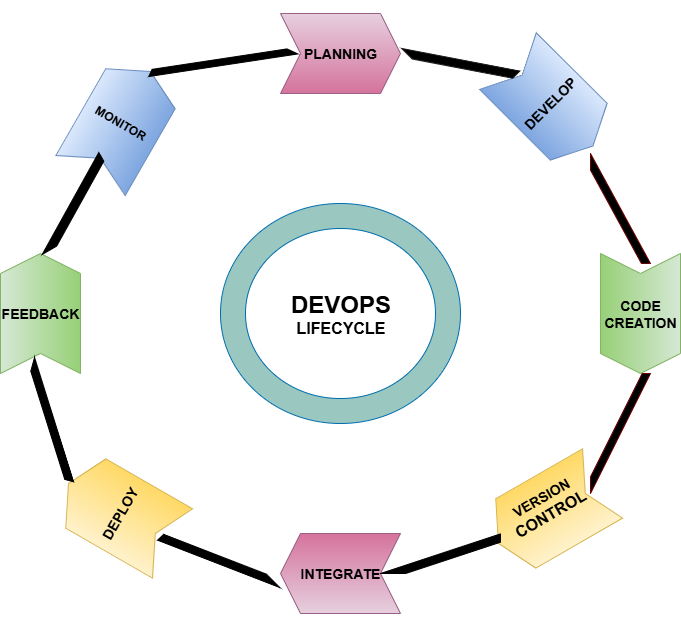

The diagram above was exported from draw.io. Its source (the exported page's mxGraphModel, read from the mxfile embedded in the PNG):
<mxGraphModel dx="1110" dy="599" grid="1" gridSize="10" guides="1" tooltips="1" connect="1" arrows="1" fold="1" page="1" pageScale="1" pageWidth="827" pageHeight="1169" math="0" shadow="0">
  <root>
    <mxCell id="0" />
    <mxCell id="1" parent="0" />
    <mxCell id="hyn7PzRs62b-yIqnviZV-11" value="&lt;b&gt;&lt;font style=&quot;font-size: 14px;&quot;&gt;PLANNING&lt;/font&gt;&lt;/b&gt;" style="shape=step;perimeter=stepPerimeter;whiteSpace=wrap;html=1;fixedSize=1;fillColor=#e6d0de;gradientColor=#d5739d;strokeColor=#996185;" vertex="1" parent="1">
      <mxGeometry x="320" y="80" width="120" height="80" as="geometry" />
    </mxCell>
    <mxCell id="hyn7PzRs62b-yIqnviZV-12" value="&lt;b&gt;&lt;font style=&quot;font-size: 14px;&quot;&gt;DEVELOP&lt;/font&gt;&lt;/b&gt;" style="shape=step;perimeter=stepPerimeter;whiteSpace=wrap;html=1;fixedSize=1;direction=south;rotation=-45;fillColor=#dae8fc;gradientColor=#7ea6e0;strokeColor=#6c8ebf;" vertex="1" parent="1">
      <mxGeometry x="550" y="110" width="80" height="120" as="geometry" />
    </mxCell>
    <mxCell id="hyn7PzRs62b-yIqnviZV-13" value="&lt;span style=&quot;font-size: 14px;&quot;&gt;&lt;b&gt;CODE&lt;/b&gt;&lt;/span&gt;&lt;div style=&quot;text-align: left;&quot;&gt;&lt;span style=&quot;font-size: 14px;&quot;&gt;&lt;b&gt;CREATION&lt;/b&gt;&lt;/span&gt;&lt;/div&gt;" style="shape=step;perimeter=stepPerimeter;whiteSpace=wrap;html=1;fixedSize=1;direction=south;fillColor=#d5e8d4;gradientColor=#97d077;strokeColor=#82b366;" vertex="1" parent="1">
      <mxGeometry x="640" y="320" width="80" height="120" as="geometry" />
    </mxCell>
    <mxCell id="hyn7PzRs62b-yIqnviZV-14" value="&lt;b style=&quot;&quot;&gt;&lt;font style=&quot;font-size: 14px;&quot;&gt;VERSION&lt;/font&gt;&lt;/b&gt;&lt;div&gt;&lt;div style=&quot;text-align: left;&quot;&gt;&lt;b&gt;&lt;font size=&quot;3&quot;&gt;CONTROL&lt;/font&gt;&lt;/b&gt;&lt;/div&gt;&lt;div&gt;&lt;span style=&quot;font-size: 14px;&quot;&gt;&lt;b&gt;&lt;br&gt;&lt;/b&gt;&lt;/span&gt;&lt;/div&gt;&lt;/div&gt;" style="shape=step;perimeter=stepPerimeter;whiteSpace=wrap;html=1;fixedSize=1;direction=west;rotation=-30;fillColor=#fff2cc;gradientColor=#ffd966;strokeColor=#d6b656;" vertex="1" parent="1">
      <mxGeometry x="530" y="540" width="120" height="80" as="geometry" />
    </mxCell>
    <mxCell id="hyn7PzRs62b-yIqnviZV-15" value="&lt;div style=&quot;&quot;&gt;&lt;span style=&quot;font-size: 14px; background-color: transparent; color: light-dark(rgb(0, 0, 0), rgb(255, 255, 255));&quot;&gt;&lt;b&gt;INTEGRATE&lt;/b&gt;&lt;/span&gt;&lt;/div&gt;" style="shape=step;perimeter=stepPerimeter;whiteSpace=wrap;html=1;fixedSize=1;direction=west;fillColor=#e6d0de;gradientColor=#d5739d;strokeColor=#996185;align=center;" vertex="1" parent="1">
      <mxGeometry x="320" y="600" width="120" height="80" as="geometry" />
    </mxCell>
    <mxCell id="hyn7PzRs62b-yIqnviZV-16" value="&lt;b&gt;&lt;font style=&quot;font-size: 14px;&quot;&gt;DEPLOY&lt;/font&gt;&lt;/b&gt;" style="shape=step;perimeter=stepPerimeter;whiteSpace=wrap;html=1;fixedSize=1;direction=north;rotation=-60;fillColor=#fff2cc;gradientColor=#ffd966;strokeColor=#d6b656;" vertex="1" parent="1">
      <mxGeometry x="120" y="520" width="80" height="120" as="geometry" />
    </mxCell>
    <mxCell id="hyn7PzRs62b-yIqnviZV-17" value="&lt;b&gt;MONITOR&lt;/b&gt;" style="shape=step;perimeter=stepPerimeter;whiteSpace=wrap;html=1;fixedSize=1;direction=north;rotation=30;fillColor=#dae8fc;gradientColor=#7ea6e0;strokeColor=#6c8ebf;" vertex="1" parent="1">
      <mxGeometry x="120" y="130" width="80" height="120" as="geometry" />
    </mxCell>
    <mxCell id="hyn7PzRs62b-yIqnviZV-18" value="&lt;b&gt;&lt;font style=&quot;font-size: 14px;&quot;&gt;FEEDBACK&lt;/font&gt;&lt;/b&gt;" style="shape=step;perimeter=stepPerimeter;whiteSpace=wrap;html=1;fixedSize=1;direction=north;fillColor=#d5e8d4;gradientColor=#97d077;strokeColor=#82b366;" vertex="1" parent="1">
      <mxGeometry x="40" y="320" width="80" height="120" as="geometry" />
    </mxCell>
    <mxCell id="hyn7PzRs62b-yIqnviZV-23" value="" style="verticalLabelPosition=bottom;verticalAlign=top;html=1;shape=mxgraph.basic.donut;dx=25;fillColor=#9AC7BF;fontColor=#ffffff;strokeColor=#006EAF;" vertex="1" parent="1">
      <mxGeometry x="260" y="270" width="240" height="220" as="geometry" />
    </mxCell>
    <mxCell id="hyn7PzRs62b-yIqnviZV-28" value="" style="verticalLabelPosition=bottom;verticalAlign=top;html=1;shape=mxgraph.basic.diag_stripe;dx=10;rotation=-30;strokeColor=default;fillColor=#000000;" vertex="1" parent="1">
      <mxGeometry x="60" y="240" width="100" height="60" as="geometry" />
    </mxCell>
    <mxCell id="hyn7PzRs62b-yIqnviZV-29" value="" style="verticalLabelPosition=bottom;verticalAlign=top;html=1;shape=mxgraph.basic.diag_stripe;dx=10;direction=west;rotation=25;fillColor=#000000;" vertex="1" parent="1">
      <mxGeometry x="200" y="90" width="125.59" height="83.5" as="geometry" />
    </mxCell>
    <mxCell id="hyn7PzRs62b-yIqnviZV-32" value="" style="verticalLabelPosition=bottom;verticalAlign=top;html=1;shape=mxgraph.basic.diag_stripe;dx=10;direction=south;fillColor=#000000;fontColor=#ffffff;strokeColor=#6F0000;" vertex="1" parent="1">
      <mxGeometry x="630" y="220" width="60" height="110" as="geometry" />
    </mxCell>
    <mxCell id="hyn7PzRs62b-yIqnviZV-33" value="" style="verticalLabelPosition=bottom;verticalAlign=top;html=1;shape=mxgraph.basic.diag_stripe;dx=10;direction=west;fillColor=#000000;fontColor=#ffffff;strokeColor=#6F0000;" vertex="1" parent="1">
      <mxGeometry x="630" y="440" width="60" height="120" as="geometry" />
    </mxCell>
    <mxCell id="hyn7PzRs62b-yIqnviZV-34" value="" style="verticalLabelPosition=bottom;verticalAlign=top;html=1;shape=mxgraph.basic.diag_stripe;dx=10;strokeColor=#000000;fillColor=#000000;" vertex="1" parent="1">
      <mxGeometry x="420" y="600.38" width="120" height="39.62" as="geometry" />
    </mxCell>
    <mxCell id="hyn7PzRs62b-yIqnviZV-35" value="" style="verticalLabelPosition=bottom;verticalAlign=top;html=1;shape=mxgraph.basic.diag_stripe;dx=10;direction=north;rotation=-45;fillColor=#000000;" vertex="1" parent="1">
      <mxGeometry x="231.87" y="570.38" width="52.79" height="120" as="geometry" />
    </mxCell>
    <mxCell id="hyn7PzRs62b-yIqnviZV-36" value="" style="verticalLabelPosition=bottom;verticalAlign=top;html=1;shape=mxgraph.basic.diag_stripe;dx=10;direction=south;rotation=15;fillColor=#000000;" vertex="1" parent="1">
      <mxGeometry x="58.54" y="431.12" width="70" height="110" as="geometry" />
    </mxCell>
    <mxCell id="hyn7PzRs62b-yIqnviZV-37" value="" style="verticalLabelPosition=bottom;verticalAlign=top;html=1;shape=mxgraph.basic.diag_stripe;dx=10;rotation=45;strokeColor=#1A1A1A;fillColor=#000000;" vertex="1" parent="1">
      <mxGeometry x="450.67" y="92.5" width="99.33" height="67.5" as="geometry" />
    </mxCell>
    <mxCell id="hyn7PzRs62b-yIqnviZV-39" value="&lt;b&gt;&lt;font style=&quot;font-size: 24px;&quot;&gt;DEVOPS&lt;/font&gt;&lt;/b&gt;&lt;div&gt;&lt;font style=&quot;&quot; size=&quot;3&quot;&gt;&lt;b&gt;LIFECYCLE&lt;/b&gt;&lt;/font&gt;&lt;/div&gt;" style="text;html=1;align=center;verticalAlign=middle;resizable=0;points=[];autosize=1;strokeColor=none;fillColor=none;" vertex="1" parent="1">
      <mxGeometry x="320" y="350" width="120" height="60" as="geometry" />
    </mxCell>
  </root>
</mxGraphModel>